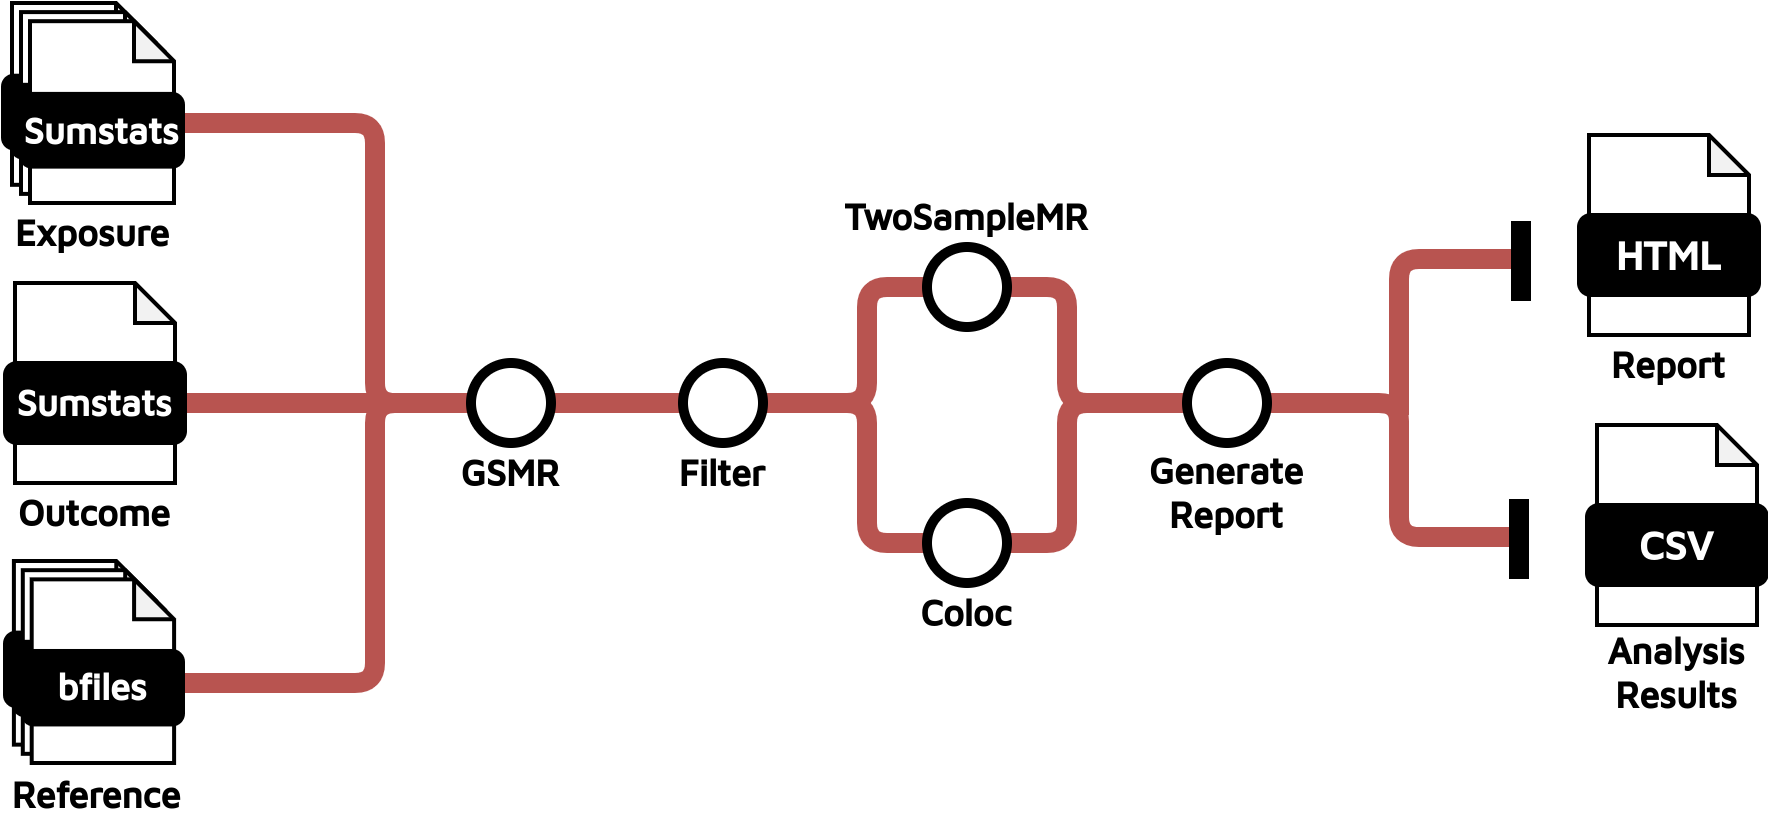

The diagram above was exported from draw.io. Its source (the exported page's mxGraphModel, read from the mxfile embedded in the PNG):
<mxGraphModel dx="2074" dy="1151" grid="1" gridSize="10" guides="1" tooltips="1" connect="1" arrows="1" fold="1" page="1" pageScale="1" pageWidth="827" pageHeight="1169" math="0" shadow="0">
  <root>
    <mxCell id="0" />
    <mxCell id="1" parent="0" />
    <mxCell id="c6H3qvOc2Wh3on1caGfx-142" value="" style="endArrow=none;html=1;rounded=1;strokeWidth=10;fontSize=16;fillColor=#f8cecc;strokeColor=#b85450;" parent="1" edge="1">
      <mxGeometry width="50" height="50" relative="1" as="geometry">
        <mxPoint x="858" y="398.0000000000001" as="sourcePoint" />
        <mxPoint x="794" y="380" as="targetPoint" />
        <Array as="points">
          <mxPoint x="858" y="380" />
        </Array>
      </mxGeometry>
    </mxCell>
    <mxCell id="c6H3qvOc2Wh3on1caGfx-127" value="" style="endArrow=none;html=1;rounded=1;strokeWidth=10;entryX=0;entryY=0.5;entryDx=0;entryDy=0;fillColor=#f8cecc;strokeColor=#b85450;" parent="1" target="c6H3qvOc2Wh3on1caGfx-5" edge="1">
      <mxGeometry width="50" height="50" relative="1" as="geometry">
        <mxPoint x="250" y="380" as="sourcePoint" />
        <mxPoint x="346" y="381" as="targetPoint" />
      </mxGeometry>
    </mxCell>
    <mxCell id="c6H3qvOc2Wh3on1caGfx-136" value="" style="endArrow=none;html=1;rounded=1;strokeWidth=10;fontSize=16;fillColor=#f8cecc;strokeColor=#b85450;" parent="1" edge="1">
      <mxGeometry width="50" height="50" relative="1" as="geometry">
        <mxPoint x="346" y="410" as="sourcePoint" />
        <mxPoint x="250" y="520" as="targetPoint" />
        <Array as="points">
          <mxPoint x="346" y="520" />
        </Array>
      </mxGeometry>
    </mxCell>
    <mxCell id="c6H3qvOc2Wh3on1caGfx-132" value="" style="endArrow=none;html=1;rounded=1;strokeWidth=10;fontSize=16;fillColor=#f8cecc;strokeColor=#b85450;" parent="1" edge="1">
      <mxGeometry width="50" height="50" relative="1" as="geometry">
        <mxPoint x="346" y="340" as="sourcePoint" />
        <mxPoint x="250" y="240" as="targetPoint" />
        <Array as="points">
          <mxPoint x="346" y="240" />
        </Array>
      </mxGeometry>
    </mxCell>
    <mxCell id="c6H3qvOc2Wh3on1caGfx-20" value="" style="endArrow=none;html=1;rounded=1;strokeWidth=10;fontSize=16;entryX=1;entryY=0.5;entryDx=0;entryDy=0;exitX=0;exitY=0.5;exitDx=0;exitDy=0;fillColor=#f8cecc;strokeColor=#b85450;" parent="1" source="c6H3qvOc2Wh3on1caGfx-21" target="c6H3qvOc2Wh3on1caGfx-16" edge="1">
      <mxGeometry width="50" height="50" relative="1" as="geometry">
        <mxPoint x="764" y="412" as="sourcePoint" />
        <mxPoint x="672" y="452" as="targetPoint" />
        <Array as="points">
          <mxPoint x="692" y="380" />
          <mxPoint x="692" y="450" />
        </Array>
      </mxGeometry>
    </mxCell>
    <mxCell id="c6H3qvOc2Wh3on1caGfx-19" value="" style="endArrow=none;html=1;rounded=1;strokeWidth=10;fontSize=16;entryX=1;entryY=0.5;entryDx=0;entryDy=0;exitX=0;exitY=0.5;exitDx=0;exitDy=0;fillColor=#f8cecc;strokeColor=#b85450;" parent="1" source="c6H3qvOc2Wh3on1caGfx-21" target="c6H3qvOc2Wh3on1caGfx-15" edge="1">
      <mxGeometry width="50" height="50" relative="1" as="geometry">
        <mxPoint x="764" y="360" as="sourcePoint" />
        <mxPoint x="672" y="322" as="targetPoint" />
        <Array as="points">
          <mxPoint x="692" y="380" />
          <mxPoint x="692" y="322" />
        </Array>
      </mxGeometry>
    </mxCell>
    <mxCell id="c6H3qvOc2Wh3on1caGfx-12" value="" style="endArrow=none;html=1;rounded=1;strokeWidth=10;fontSize=16;exitX=1;exitY=0.5;exitDx=0;exitDy=0;fillColor=#f8cecc;strokeColor=#b85450;entryX=0;entryY=0.5;entryDx=0;entryDy=0;" parent="1" target="c6H3qvOc2Wh3on1caGfx-16" edge="1">
      <mxGeometry width="50" height="50" relative="1" as="geometry">
        <mxPoint x="530.0000000000127" y="380" as="sourcePoint" />
        <mxPoint x="692" y="450" as="targetPoint" />
        <Array as="points">
          <mxPoint x="592" y="380" />
          <mxPoint x="592" y="450" />
        </Array>
      </mxGeometry>
    </mxCell>
    <mxCell id="c6H3qvOc2Wh3on1caGfx-14" value="" style="endArrow=none;html=1;rounded=1;strokeWidth=10;fontSize=16;fillColor=#f8cecc;strokeColor=#b85450;entryX=0;entryY=0.5;entryDx=0;entryDy=0;exitX=1;exitY=0.5;exitDx=0;exitDy=0;" parent="1" source="c6H3qvOc2Wh3on1caGfx-5" target="c6H3qvOc2Wh3on1caGfx-15" edge="1">
      <mxGeometry width="50" height="50" relative="1" as="geometry">
        <mxPoint x="530.0000000000127" y="380" as="sourcePoint" />
        <mxPoint x="692" y="320" as="targetPoint" />
        <Array as="points">
          <mxPoint x="592" y="380" />
          <mxPoint x="592" y="322" />
        </Array>
      </mxGeometry>
    </mxCell>
    <mxCell id="c6H3qvOc2Wh3on1caGfx-1" value="" style="group" parent="1" vertex="1" connectable="0">
      <mxGeometry x="161" y="320" width="90" height="100" as="geometry" />
    </mxCell>
    <mxCell id="c6H3qvOc2Wh3on1caGfx-2" value="" style="shape=note;whiteSpace=wrap;html=1;backgroundOutline=1;darkOpacity=0.05;rounded=1;size=20;strokeWidth=2;" parent="c6H3qvOc2Wh3on1caGfx-1" vertex="1">
      <mxGeometry x="5" width="80" height="100" as="geometry" />
    </mxCell>
    <mxCell id="c6H3qvOc2Wh3on1caGfx-3" value="&lt;font size=&quot;1&quot; face=&quot;Maven Pro&quot; color=&quot;#ffffff&quot;&gt;&lt;b style=&quot;font-size: 18px;&quot;&gt;Sumstats&lt;/b&gt;&lt;/font&gt;" style="rounded=1;whiteSpace=wrap;html=1;strokeWidth=2;fillColor=#000000;" parent="c6H3qvOc2Wh3on1caGfx-1" vertex="1">
      <mxGeometry y="40" width="90" height="40" as="geometry" />
    </mxCell>
    <mxCell id="c6H3qvOc2Wh3on1caGfx-4" value="" style="endArrow=none;html=1;rounded=1;strokeWidth=10;" parent="1" edge="1">
      <mxGeometry width="50" height="50" relative="1" as="geometry">
        <mxPoint x="304" y="380" as="sourcePoint" />
        <mxPoint x="304" y="380" as="targetPoint" />
      </mxGeometry>
    </mxCell>
    <mxCell id="c6H3qvOc2Wh3on1caGfx-7" value="GSMR" style="text;html=1;align=center;verticalAlign=middle;whiteSpace=wrap;rounded=0;fontSize=18;fontStyle=1;fontFamily=Maven Pro;fontSource=https%3A%2F%2Ffonts.googleapis.com%2Fcss%3Ffamily%3DMaven%2BPro;" parent="1" vertex="1">
      <mxGeometry x="384" y="400" width="60" height="30" as="geometry" />
    </mxCell>
    <mxCell id="c6H3qvOc2Wh3on1caGfx-10" value="TwoSampleMR" style="text;html=1;align=center;verticalAlign=middle;whiteSpace=wrap;rounded=0;fontSize=18;fontStyle=1;fontFamily=Maven Pro;fontSource=https%3A%2F%2Ffonts.googleapis.com%2Fcss%3Ffamily%3DMaven%2BPro;" parent="1" vertex="1">
      <mxGeometry x="612" y="272" width="60" height="30" as="geometry" />
    </mxCell>
    <mxCell id="c6H3qvOc2Wh3on1caGfx-15" value="" style="ellipse;whiteSpace=wrap;html=1;aspect=fixed;rounded=1;rotation=0;strokeWidth=5;fillColor=#FFFFFF;strokeColor=#000000;" parent="1" vertex="1">
      <mxGeometry x="622" y="302" width="40" height="40" as="geometry" />
    </mxCell>
    <mxCell id="c6H3qvOc2Wh3on1caGfx-16" value="" style="ellipse;whiteSpace=wrap;html=1;aspect=fixed;rounded=1;rotation=0;strokeWidth=5;fillColor=#FFFFFF;strokeColor=#000000;" parent="1" vertex="1">
      <mxGeometry x="622" y="430" width="40" height="40" as="geometry" />
    </mxCell>
    <mxCell id="c6H3qvOc2Wh3on1caGfx-17" value="Coloc" style="text;html=1;align=center;verticalAlign=middle;whiteSpace=wrap;rounded=0;fontSize=18;fontStyle=1;fontFamily=Maven Pro;fontSource=https%3A%2F%2Ffonts.googleapis.com%2Fcss%3Ffamily%3DMaven%2BPro;" parent="1" vertex="1">
      <mxGeometry x="612" y="470" width="60" height="30" as="geometry" />
    </mxCell>
    <mxCell id="c6H3qvOc2Wh3on1caGfx-21" value="" style="ellipse;whiteSpace=wrap;html=1;aspect=fixed;rounded=1;rotation=0;strokeWidth=5;fillColor=#FFFFFF;strokeColor=#000000;" parent="1" vertex="1">
      <mxGeometry x="752" y="360" width="40" height="40" as="geometry" />
    </mxCell>
    <mxCell id="c6H3qvOc2Wh3on1caGfx-22" value="Generate Report" style="text;html=1;align=center;verticalAlign=middle;whiteSpace=wrap;rounded=0;fontSize=18;fontStyle=1;fontFamily=Maven Pro;fontSource=https%3A%2F%2Ffonts.googleapis.com%2Fcss%3Ffamily%3DMaven%2BPro;" parent="1" vertex="1">
      <mxGeometry x="742" y="410" width="60" height="30" as="geometry" />
    </mxCell>
    <mxCell id="c6H3qvOc2Wh3on1caGfx-25" value="" style="group" parent="1" vertex="1" connectable="0">
      <mxGeometry x="160" y="180" width="90" height="100" as="geometry" />
    </mxCell>
    <mxCell id="c6H3qvOc2Wh3on1caGfx-26" value="" style="shape=note;whiteSpace=wrap;html=1;backgroundOutline=1;darkOpacity=0.05;rounded=1;size=20;strokeWidth=2;" parent="c6H3qvOc2Wh3on1caGfx-25" vertex="1">
      <mxGeometry x="4.5" width="72" height="90.90909090909092" as="geometry" />
    </mxCell>
    <mxCell id="c6H3qvOc2Wh3on1caGfx-27" value="&lt;font data-font-src=&quot;https://fonts.googleapis.com/css?family=Maven+Pro&quot; face=&quot;Maven Pro&quot; color=&quot;#ffffff&quot;&gt;&lt;b&gt;&lt;font style=&quot;font-size: 20px;&quot;&gt;Fastq&lt;/font&gt;&lt;/b&gt;&lt;/font&gt;" style="rounded=1;whiteSpace=wrap;html=1;strokeWidth=2;fillColor=#000000;" parent="c6H3qvOc2Wh3on1caGfx-25" vertex="1">
      <mxGeometry y="36.36363636363637" width="81" height="36.36363636363637" as="geometry" />
    </mxCell>
    <mxCell id="c6H3qvOc2Wh3on1caGfx-28" value="" style="shape=note;whiteSpace=wrap;html=1;backgroundOutline=1;darkOpacity=0.05;rounded=1;size=20;strokeWidth=2;" parent="c6H3qvOc2Wh3on1caGfx-25" vertex="1">
      <mxGeometry x="9" y="4.545454545454546" width="72" height="90.90909090909092" as="geometry" />
    </mxCell>
    <mxCell id="c6H3qvOc2Wh3on1caGfx-29" value="&lt;font data-font-src=&quot;https://fonts.googleapis.com/css?family=Maven+Pro&quot; face=&quot;Maven Pro&quot; color=&quot;#ffffff&quot;&gt;&lt;b&gt;&lt;font style=&quot;font-size: 20px;&quot;&gt;Fastq&lt;/font&gt;&lt;/b&gt;&lt;/font&gt;" style="rounded=1;whiteSpace=wrap;html=1;strokeWidth=2;fillColor=#000000;" parent="c6H3qvOc2Wh3on1caGfx-25" vertex="1">
      <mxGeometry x="4.5" y="40.909090909090914" width="81" height="36.36363636363637" as="geometry" />
    </mxCell>
    <mxCell id="c6H3qvOc2Wh3on1caGfx-30" value="" style="shape=note;whiteSpace=wrap;html=1;backgroundOutline=1;darkOpacity=0.05;rounded=1;size=20;strokeWidth=2;" parent="c6H3qvOc2Wh3on1caGfx-25" vertex="1">
      <mxGeometry x="13.500000000000002" y="9.090909090909092" width="72" height="90.90909090909092" as="geometry" />
    </mxCell>
    <mxCell id="c6H3qvOc2Wh3on1caGfx-31" value="&lt;font data-font-src=&quot;https://fonts.googleapis.com/css?family=Maven+Pro&quot; face=&quot;Maven Pro&quot; color=&quot;#ffffff&quot;&gt;&lt;b&gt;&lt;font style=&quot;font-size: 18px;&quot;&gt;Sumstats&lt;/font&gt;&lt;/b&gt;&lt;/font&gt;" style="rounded=1;whiteSpace=wrap;html=1;strokeWidth=2;fillColor=#000000;" parent="c6H3qvOc2Wh3on1caGfx-25" vertex="1">
      <mxGeometry x="9" y="45.45454545454546" width="81" height="36.36363636363637" as="geometry" />
    </mxCell>
    <mxCell id="c6H3qvOc2Wh3on1caGfx-32" value="" style="group" parent="1" vertex="1" connectable="0">
      <mxGeometry x="161" y="459" width="89" height="101" as="geometry" />
    </mxCell>
    <mxCell id="c6H3qvOc2Wh3on1caGfx-33" value="" style="shape=note;whiteSpace=wrap;html=1;backgroundOutline=1;darkOpacity=0.05;rounded=1;size=20;strokeWidth=2;" parent="c6H3qvOc2Wh3on1caGfx-32" vertex="1">
      <mxGeometry x="4.45" width="71.2" height="91.81818181818183" as="geometry" />
    </mxCell>
    <mxCell id="c6H3qvOc2Wh3on1caGfx-34" value="&lt;font data-font-src=&quot;https://fonts.googleapis.com/css?family=Maven+Pro&quot; face=&quot;Maven Pro&quot; color=&quot;#ffffff&quot;&gt;&lt;b&gt;&lt;font style=&quot;font-size: 20px;&quot;&gt;Fastq&lt;/font&gt;&lt;/b&gt;&lt;/font&gt;" style="rounded=1;whiteSpace=wrap;html=1;strokeWidth=2;fillColor=#000000;" parent="c6H3qvOc2Wh3on1caGfx-32" vertex="1">
      <mxGeometry y="35.80909090909091" width="80.1" height="36.72727272727273" as="geometry" />
    </mxCell>
    <mxCell id="c6H3qvOc2Wh3on1caGfx-35" value="" style="shape=note;whiteSpace=wrap;html=1;backgroundOutline=1;darkOpacity=0.05;rounded=1;size=20;strokeWidth=2;" parent="c6H3qvOc2Wh3on1caGfx-32" vertex="1">
      <mxGeometry x="8.9" y="4.590909090909091" width="71.2" height="91.81818181818183" as="geometry" />
    </mxCell>
    <mxCell id="c6H3qvOc2Wh3on1caGfx-36" value="&lt;font data-font-src=&quot;https://fonts.googleapis.com/css?family=Maven+Pro&quot; face=&quot;Maven Pro&quot; color=&quot;#ffffff&quot;&gt;&lt;b&gt;&lt;font style=&quot;font-size: 20px;&quot;&gt;Fastq&lt;/font&gt;&lt;/b&gt;&lt;/font&gt;" style="rounded=1;whiteSpace=wrap;html=1;strokeWidth=2;fillColor=#000000;" parent="c6H3qvOc2Wh3on1caGfx-32" vertex="1">
      <mxGeometry x="4.45" y="40.4" width="80.1" height="36.72727272727273" as="geometry" />
    </mxCell>
    <mxCell id="c6H3qvOc2Wh3on1caGfx-37" value="" style="shape=note;whiteSpace=wrap;html=1;backgroundOutline=1;darkOpacity=0.05;rounded=1;size=20;strokeWidth=2;" parent="c6H3qvOc2Wh3on1caGfx-32" vertex="1">
      <mxGeometry x="13.35" y="9.181818181818182" width="71.2" height="91.81818181818183" as="geometry" />
    </mxCell>
    <mxCell id="c6H3qvOc2Wh3on1caGfx-38" value="&lt;font data-font-src=&quot;https://fonts.googleapis.com/css?family=Maven+Pro&quot; face=&quot;Maven Pro&quot; color=&quot;#ffffff&quot;&gt;&lt;b&gt;&lt;font style=&quot;font-size: 18px;&quot;&gt;bfiles&lt;/font&gt;&lt;/b&gt;&lt;/font&gt;" style="rounded=1;whiteSpace=wrap;html=1;strokeWidth=2;fillColor=#000000;" parent="c6H3qvOc2Wh3on1caGfx-32" vertex="1">
      <mxGeometry x="8.9" y="44.99090909090909" width="80.1" height="36.72727272727273" as="geometry" />
    </mxCell>
    <mxCell id="c6H3qvOc2Wh3on1caGfx-39" value="" style="group" parent="1" vertex="1" connectable="0">
      <mxGeometry x="948" y="246" width="90" height="100" as="geometry" />
    </mxCell>
    <mxCell id="c6H3qvOc2Wh3on1caGfx-40" value="" style="shape=note;whiteSpace=wrap;html=1;backgroundOutline=1;darkOpacity=0.05;rounded=1;size=20;strokeWidth=2;" parent="c6H3qvOc2Wh3on1caGfx-39" vertex="1">
      <mxGeometry x="5" width="80" height="100" as="geometry" />
    </mxCell>
    <mxCell id="c6H3qvOc2Wh3on1caGfx-41" value="&lt;font data-font-src=&quot;https://fonts.googleapis.com/css?family=Maven+Pro&quot; face=&quot;Maven Pro&quot; color=&quot;#ffffff&quot;&gt;&lt;b&gt;&lt;font style=&quot;font-size: 20px;&quot;&gt;HTML&lt;/font&gt;&lt;/b&gt;&lt;/font&gt;" style="rounded=1;whiteSpace=wrap;html=1;strokeWidth=2;fillColor=#000000;" parent="c6H3qvOc2Wh3on1caGfx-39" vertex="1">
      <mxGeometry y="40" width="90" height="40" as="geometry" />
    </mxCell>
    <mxCell id="c6H3qvOc2Wh3on1caGfx-42" value="" style="group" parent="1" vertex="1" connectable="0">
      <mxGeometry x="952" y="391" width="90" height="100" as="geometry" />
    </mxCell>
    <mxCell id="c6H3qvOc2Wh3on1caGfx-43" value="" style="shape=note;whiteSpace=wrap;html=1;backgroundOutline=1;darkOpacity=0.05;rounded=1;size=20;strokeWidth=2;" parent="c6H3qvOc2Wh3on1caGfx-42" vertex="1">
      <mxGeometry x="5" width="80" height="100" as="geometry" />
    </mxCell>
    <mxCell id="c6H3qvOc2Wh3on1caGfx-44" value="&lt;font data-font-src=&quot;https://fonts.googleapis.com/css?family=Maven+Pro&quot; face=&quot;Maven Pro&quot; color=&quot;#ffffff&quot;&gt;&lt;b&gt;&lt;font style=&quot;font-size: 20px;&quot;&gt;CSV&lt;/font&gt;&lt;/b&gt;&lt;/font&gt;" style="rounded=1;whiteSpace=wrap;html=1;strokeWidth=2;fillColor=#000000;" parent="c6H3qvOc2Wh3on1caGfx-42" vertex="1">
      <mxGeometry y="40" width="90" height="40" as="geometry" />
    </mxCell>
    <mxCell id="c6H3qvOc2Wh3on1caGfx-45" value="Exposure" style="text;html=1;align=center;verticalAlign=middle;whiteSpace=wrap;rounded=0;fontSize=18;fontStyle=1;fontFamily=Maven Pro;fontSource=https%3A%2F%2Ffonts.googleapis.com%2Fcss%3Ffamily%3DMaven%2BPro;" parent="1" vertex="1">
      <mxGeometry x="175" y="280" width="60" height="30" as="geometry" />
    </mxCell>
    <mxCell id="c6H3qvOc2Wh3on1caGfx-46" value="Reference" style="text;html=1;align=center;verticalAlign=middle;whiteSpace=wrap;rounded=0;fontSize=18;fontStyle=1;fontFamily=Maven Pro;fontSource=https%3A%2F%2Ffonts.googleapis.com%2Fcss%3Ffamily%3DMaven%2BPro;" parent="1" vertex="1">
      <mxGeometry x="177" y="561" width="60" height="30" as="geometry" />
    </mxCell>
    <mxCell id="c6H3qvOc2Wh3on1caGfx-47" value="Outcome" style="text;html=1;align=center;verticalAlign=middle;whiteSpace=wrap;rounded=0;fontSize=18;fontStyle=1;fontFamily=Maven Pro;fontSource=https%3A%2F%2Ffonts.googleapis.com%2Fcss%3Ffamily%3DMaven%2BPro;" parent="1" vertex="1">
      <mxGeometry x="176" y="420" width="60" height="30" as="geometry" />
    </mxCell>
    <mxCell id="c6H3qvOc2Wh3on1caGfx-48" value="Report" style="text;html=1;align=center;verticalAlign=middle;whiteSpace=wrap;rounded=0;fontSize=18;fontStyle=1;fontFamily=Maven Pro;fontSource=https%3A%2F%2Ffonts.googleapis.com%2Fcss%3Ffamily%3DMaven%2BPro;" parent="1" vertex="1">
      <mxGeometry x="963" y="346" width="60" height="30" as="geometry" />
    </mxCell>
    <mxCell id="c6H3qvOc2Wh3on1caGfx-49" value="Analysis Results" style="text;html=1;align=center;verticalAlign=middle;whiteSpace=wrap;rounded=0;fontSize=18;fontStyle=1;fontFamily=Maven Pro;fontSource=https%3A%2F%2Ffonts.googleapis.com%2Fcss%3Ffamily%3DMaven%2BPro;" parent="1" vertex="1">
      <mxGeometry x="967" y="500" width="60" height="30" as="geometry" />
    </mxCell>
    <mxCell id="c6H3qvOc2Wh3on1caGfx-129" value="" style="endArrow=none;html=1;rounded=1;strokeWidth=10;fontSize=16;entryX=0;entryY=0.5;entryDx=0;entryDy=0;fillColor=#f8cecc;strokeColor=#b85450;" parent="1" target="c6H3qvOc2Wh3on1caGfx-5" edge="1">
      <mxGeometry width="50" height="50" relative="1" as="geometry">
        <mxPoint x="346" y="330" as="sourcePoint" />
        <mxPoint x="376" y="370" as="targetPoint" />
        <Array as="points">
          <mxPoint x="346" y="380" />
        </Array>
      </mxGeometry>
    </mxCell>
    <mxCell id="c6H3qvOc2Wh3on1caGfx-130" value="" style="endArrow=none;html=1;rounded=1;strokeWidth=10;fontSize=16;fillColor=#f8cecc;strokeColor=#b85450;" parent="1" target="c6H3qvOc2Wh3on1caGfx-5" edge="1">
      <mxGeometry width="50" height="50" relative="1" as="geometry">
        <mxPoint x="346" y="430" as="sourcePoint" />
        <mxPoint x="374" y="391" as="targetPoint" />
        <Array as="points">
          <mxPoint x="346" y="380" />
        </Array>
      </mxGeometry>
    </mxCell>
    <mxCell id="c6H3qvOc2Wh3on1caGfx-5" value="" style="ellipse;whiteSpace=wrap;html=1;aspect=fixed;rounded=1;rotation=0;strokeWidth=5;fillColor=#FFFFFF;strokeColor=#000000;" parent="1" vertex="1">
      <mxGeometry x="394" y="360" width="40" height="40" as="geometry" />
    </mxCell>
    <mxCell id="c6H3qvOc2Wh3on1caGfx-138" value="" style="endArrow=none;html=1;rounded=1;strokeWidth=10;fontSize=16;fillColor=#f8cecc;strokeColor=#b85450;" parent="1" edge="1">
      <mxGeometry width="50" height="50" relative="1" as="geometry">
        <mxPoint x="918" y="308" as="sourcePoint" />
        <mxPoint x="858" y="386" as="targetPoint" />
        <Array as="points">
          <mxPoint x="858" y="308" />
        </Array>
      </mxGeometry>
    </mxCell>
    <mxCell id="c6H3qvOc2Wh3on1caGfx-140" value="" style="endArrow=none;html=1;rounded=1;strokeWidth=10;fontSize=16;fillColor=#f8cecc;strokeColor=#b85450;" parent="1" edge="1">
      <mxGeometry width="50" height="50" relative="1" as="geometry">
        <mxPoint x="858" y="397" as="sourcePoint" />
        <mxPoint x="918" y="447" as="targetPoint" />
        <Array as="points">
          <mxPoint x="858" y="447" />
        </Array>
      </mxGeometry>
    </mxCell>
    <mxCell id="c6H3qvOc2Wh3on1caGfx-24" value="" style="endArrow=none;html=1;rounded=1;strokeWidth=10;strokeColor=default;" parent="1" edge="1">
      <mxGeometry width="50" height="50" relative="1" as="geometry">
        <mxPoint x="919" y="289" as="sourcePoint" />
        <mxPoint x="919" y="329" as="targetPoint" />
        <Array as="points">
          <mxPoint x="919" y="309.5" />
        </Array>
      </mxGeometry>
    </mxCell>
    <mxCell id="c6H3qvOc2Wh3on1caGfx-137" value="" style="endArrow=none;html=1;rounded=1;strokeWidth=10;strokeColor=default;" parent="1" edge="1">
      <mxGeometry width="50" height="50" relative="1" as="geometry">
        <mxPoint x="918" y="428" as="sourcePoint" />
        <mxPoint x="918" y="468" as="targetPoint" />
        <Array as="points">
          <mxPoint x="918" y="448.5" />
        </Array>
      </mxGeometry>
    </mxCell>
    <mxCell id="GATRycQ4i8ZgzDv3u5-X-19" value="Filter" style="text;html=1;align=center;verticalAlign=middle;whiteSpace=wrap;rounded=0;fontSize=18;fontStyle=1;fontFamily=Maven Pro;fontSource=https%3A%2F%2Ffonts.googleapis.com%2Fcss%3Ffamily%3DMaven%2BPro;" parent="1" vertex="1">
      <mxGeometry x="490" y="400" width="60" height="30" as="geometry" />
    </mxCell>
    <mxCell id="GATRycQ4i8ZgzDv3u5-X-20" value="" style="ellipse;whiteSpace=wrap;html=1;aspect=fixed;rounded=1;rotation=0;strokeWidth=5;fillColor=#FFFFFF;strokeColor=#000000;" parent="1" vertex="1">
      <mxGeometry x="500" y="360" width="40" height="40" as="geometry" />
    </mxCell>
  </root>
</mxGraphModel>